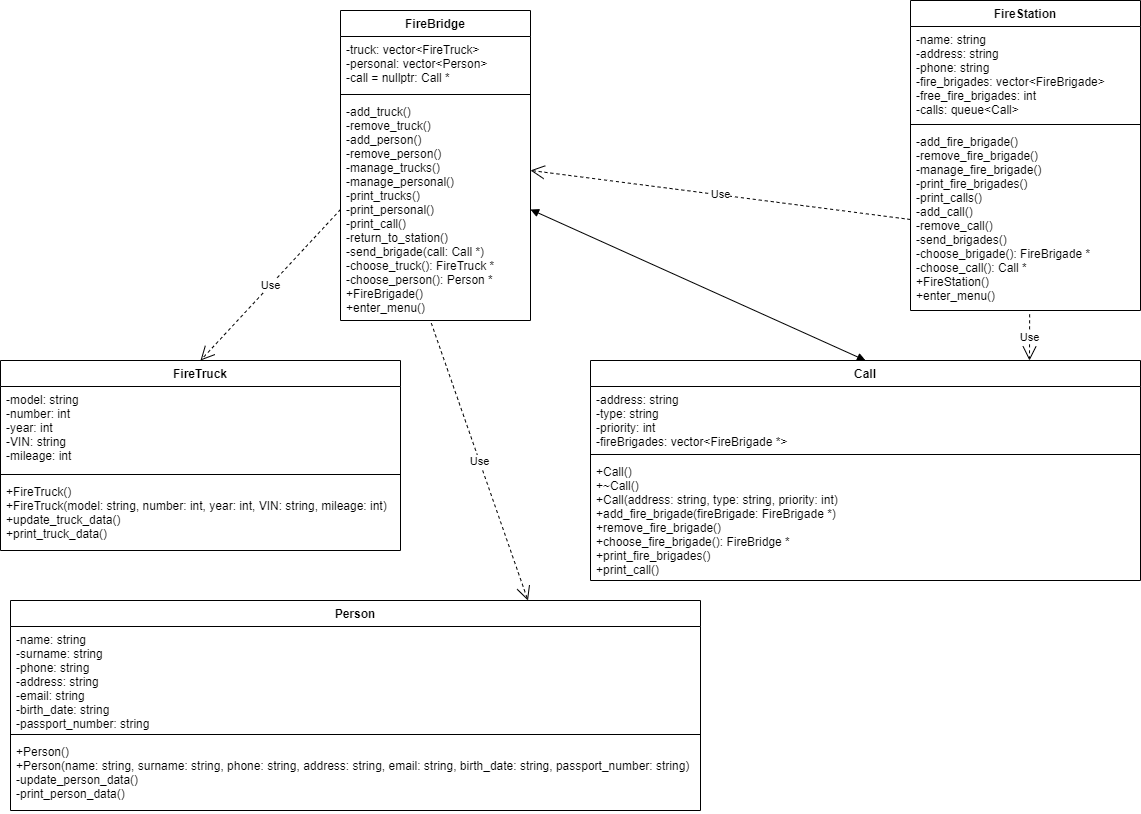

The diagram above was exported from draw.io. Its source (the exported page's mxGraphModel, read from the mxfile embedded in the PNG):
<mxGraphModel dx="1458" dy="987" grid="1" gridSize="10" guides="1" tooltips="1" connect="1" arrows="1" fold="1" page="1" pageScale="1" pageWidth="1169" pageHeight="827" math="0" shadow="0">
  <root>
    <mxCell id="0" />
    <mxCell id="1" parent="0" />
    <mxCell id="2" value="FireStation" style="swimlane;fontStyle=1;align=center;verticalAlign=top;childLayout=stackLayout;horizontal=1;startSize=26;horizontalStack=0;resizeParent=1;resizeParentMax=0;resizeLast=0;collapsible=1;marginBottom=0;" vertex="1" parent="1">
      <mxGeometry x="930" width="230" height="310" as="geometry" />
    </mxCell>
    <mxCell id="3" value="-name: string&#10;-address: string&#10;-phone: string&#10;-fire_brigades: vector&lt;FireBrigade&gt;&#10;-free_fire_brigades: int&#10;-calls: queue&lt;Call&gt;" style="text;strokeColor=none;fillColor=none;align=left;verticalAlign=top;spacingLeft=4;spacingRight=4;overflow=hidden;rotatable=0;points=[[0,0.5],[1,0.5]];portConstraint=eastwest;" vertex="1" parent="2">
      <mxGeometry y="26" width="230" height="94" as="geometry" />
    </mxCell>
    <mxCell id="4" value="" style="line;strokeWidth=1;fillColor=none;align=left;verticalAlign=middle;spacingTop=-1;spacingLeft=3;spacingRight=3;rotatable=0;labelPosition=right;points=[];portConstraint=eastwest;" vertex="1" parent="2">
      <mxGeometry y="120" width="230" height="8" as="geometry" />
    </mxCell>
    <mxCell id="5" value="-add_fire_brigade()&#10;-remove_fire_brigade()&#10;-manage_fire_brigade()&#10;-print_fire_brigades()&#10;-print_calls()&#10;-add_call()&#10;-remove_call()&#10;-send_brigades()&#10;-choose_brigade(): FireBrigade *&#10;-choose_call(): Call *&#10;+FireStation()   &#10;+enter_menu()" style="text;strokeColor=none;fillColor=none;align=left;verticalAlign=top;spacingLeft=4;spacingRight=4;overflow=hidden;rotatable=0;points=[[0,0.5],[1,0.5]];portConstraint=eastwest;" vertex="1" parent="2">
      <mxGeometry y="128" width="230" height="182" as="geometry" />
    </mxCell>
    <mxCell id="6" value="FireBridge" style="swimlane;fontStyle=1;align=center;verticalAlign=top;childLayout=stackLayout;horizontal=1;startSize=26;horizontalStack=0;resizeParent=1;resizeParentMax=0;resizeLast=0;collapsible=1;marginBottom=0;" vertex="1" parent="1">
      <mxGeometry x="360" y="10" width="190" height="310" as="geometry" />
    </mxCell>
    <mxCell id="7" value="-truck: vector&lt;FireTruck&gt;&#10;-personal: vector&lt;Person&gt; &#10;-call = nullptr: Call *" style="text;strokeColor=none;fillColor=none;align=left;verticalAlign=top;spacingLeft=4;spacingRight=4;overflow=hidden;rotatable=0;points=[[0,0.5],[1,0.5]];portConstraint=eastwest;" vertex="1" parent="6">
      <mxGeometry y="26" width="190" height="54" as="geometry" />
    </mxCell>
    <mxCell id="8" value="" style="line;strokeWidth=1;fillColor=none;align=left;verticalAlign=middle;spacingTop=-1;spacingLeft=3;spacingRight=3;rotatable=0;labelPosition=right;points=[];portConstraint=eastwest;" vertex="1" parent="6">
      <mxGeometry y="80" width="190" height="8" as="geometry" />
    </mxCell>
    <mxCell id="9" value="-add_truck()&#10;-remove_truck()&#10;-add_person()&#10;-remove_person()&#10;-manage_trucks()&#10;-manage_personal()&#10;-print_trucks()&#10;-print_personal()&#10;-print_call()&#10;-return_to_station()&#10;-send_brigade(call: Call *)&#10;-choose_truck(): FireTruck *&#10;-choose_person(): Person *&#10;+FireBrigade()&#10;+enter_menu()" style="text;strokeColor=none;fillColor=none;align=left;verticalAlign=top;spacingLeft=4;spacingRight=4;overflow=hidden;rotatable=0;points=[[0,0.5],[1,0.5]];portConstraint=eastwest;" vertex="1" parent="6">
      <mxGeometry y="88" width="190" height="222" as="geometry" />
    </mxCell>
    <mxCell id="10" value="Person" style="swimlane;fontStyle=1;align=center;verticalAlign=top;childLayout=stackLayout;horizontal=1;startSize=26;horizontalStack=0;resizeParent=1;resizeParentMax=0;resizeLast=0;collapsible=1;marginBottom=0;" vertex="1" parent="1">
      <mxGeometry x="30" y="600" width="690" height="210" as="geometry" />
    </mxCell>
    <mxCell id="11" value="-name: string&#10;-surname: string&#10;-phone: string&#10;-address: string&#10;-email: string&#10;-birth_date: string&#10;-passport_number: string" style="text;strokeColor=none;fillColor=none;align=left;verticalAlign=top;spacingLeft=4;spacingRight=4;overflow=hidden;rotatable=0;points=[[0,0.5],[1,0.5]];portConstraint=eastwest;" vertex="1" parent="10">
      <mxGeometry y="26" width="690" height="104" as="geometry" />
    </mxCell>
    <mxCell id="12" value="" style="line;strokeWidth=1;fillColor=none;align=left;verticalAlign=middle;spacingTop=-1;spacingLeft=3;spacingRight=3;rotatable=0;labelPosition=right;points=[];portConstraint=eastwest;" vertex="1" parent="10">
      <mxGeometry y="130" width="690" height="8" as="geometry" />
    </mxCell>
    <mxCell id="13" value="+Person()&#10;+Person(name: string, surname: string, phone: string, address: string, email: string, birth_date: string, passport_number: string)&#10;-update_person_data()&#10;-print_person_data()" style="text;strokeColor=none;fillColor=none;align=left;verticalAlign=top;spacingLeft=4;spacingRight=4;overflow=hidden;rotatable=0;points=[[0,0.5],[1,0.5]];portConstraint=eastwest;" vertex="1" parent="10">
      <mxGeometry y="138" width="690" height="72" as="geometry" />
    </mxCell>
    <mxCell id="14" value="FireTruck" style="swimlane;fontStyle=1;align=center;verticalAlign=top;childLayout=stackLayout;horizontal=1;startSize=26;horizontalStack=0;resizeParent=1;resizeParentMax=0;resizeLast=0;collapsible=1;marginBottom=0;" vertex="1" parent="1">
      <mxGeometry x="20" y="360" width="400" height="190" as="geometry" />
    </mxCell>
    <mxCell id="15" value="-model: string&#10;-number: int&#10;-year: int&#10;-VIN: string&#10;-mileage: int" style="text;strokeColor=none;fillColor=none;align=left;verticalAlign=top;spacingLeft=4;spacingRight=4;overflow=hidden;rotatable=0;points=[[0,0.5],[1,0.5]];portConstraint=eastwest;" vertex="1" parent="14">
      <mxGeometry y="26" width="400" height="84" as="geometry" />
    </mxCell>
    <mxCell id="16" value="" style="line;strokeWidth=1;fillColor=none;align=left;verticalAlign=middle;spacingTop=-1;spacingLeft=3;spacingRight=3;rotatable=0;labelPosition=right;points=[];portConstraint=eastwest;" vertex="1" parent="14">
      <mxGeometry y="110" width="400" height="8" as="geometry" />
    </mxCell>
    <mxCell id="17" value="+FireTruck()&#10;+FireTruck(model: string, number: int, year: int, VIN: string, mileage: int)&#10;+update_truck_data()&#10;+print_truck_data()" style="text;strokeColor=none;fillColor=none;align=left;verticalAlign=top;spacingLeft=4;spacingRight=4;overflow=hidden;rotatable=0;points=[[0,0.5],[1,0.5]];portConstraint=eastwest;" vertex="1" parent="14">
      <mxGeometry y="118" width="400" height="72" as="geometry" />
    </mxCell>
    <mxCell id="18" value="Call" style="swimlane;fontStyle=1;align=center;verticalAlign=top;childLayout=stackLayout;horizontal=1;startSize=26;horizontalStack=0;resizeParent=1;resizeParentMax=0;resizeLast=0;collapsible=1;marginBottom=0;" vertex="1" parent="1">
      <mxGeometry x="610" y="360" width="550" height="220" as="geometry" />
    </mxCell>
    <mxCell id="19" value="-address: string&#10;-type: string&#10;-priority: int&#10;-fireBrigades: vector&lt;FireBrigade *&gt;" style="text;strokeColor=none;fillColor=none;align=left;verticalAlign=top;spacingLeft=4;spacingRight=4;overflow=hidden;rotatable=0;points=[[0,0.5],[1,0.5]];portConstraint=eastwest;" vertex="1" parent="18">
      <mxGeometry y="26" width="550" height="64" as="geometry" />
    </mxCell>
    <mxCell id="20" value="" style="line;strokeWidth=1;fillColor=none;align=left;verticalAlign=middle;spacingTop=-1;spacingLeft=3;spacingRight=3;rotatable=0;labelPosition=right;points=[];portConstraint=eastwest;" vertex="1" parent="18">
      <mxGeometry y="90" width="550" height="8" as="geometry" />
    </mxCell>
    <mxCell id="21" value="+Call()&#10;+~Call()&#10;+Call(address: string, type: string, priority: int)&#10;+add_fire_brigade(fireBrigade: FireBrigade *)&#10;+remove_fire_brigade()&#10;+choose_fire_brigade(): FireBridge *&#10;+print_fire_brigades()&#10;+print_call()" style="text;strokeColor=none;fillColor=none;align=left;verticalAlign=top;spacingLeft=4;spacingRight=4;overflow=hidden;rotatable=0;points=[[0,0.5],[1,0.5]];portConstraint=eastwest;" vertex="1" parent="18">
      <mxGeometry y="98" width="550" height="122" as="geometry" />
    </mxCell>
    <mxCell id="22" value="Use" style="endArrow=open;endSize=12;dashed=1;html=1;exitX=0.518;exitY=1.021;exitDx=0;exitDy=0;exitPerimeter=0;" edge="1" parent="1" source="5">
      <mxGeometry width="160" relative="1" as="geometry">
        <mxPoint x="840" y="450" as="sourcePoint" />
        <mxPoint x="1049" y="360" as="targetPoint" />
      </mxGeometry>
    </mxCell>
    <mxCell id="23" value="" style="endArrow=block;startArrow=block;endFill=1;startFill=1;html=1;exitX=1;exitY=0.5;exitDx=0;exitDy=0;entryX=0.5;entryY=0;entryDx=0;entryDy=0;" edge="1" parent="1" source="9" target="18">
      <mxGeometry width="160" relative="1" as="geometry">
        <mxPoint x="730" y="230" as="sourcePoint" />
        <mxPoint x="890" y="230" as="targetPoint" />
      </mxGeometry>
    </mxCell>
    <mxCell id="24" value="Use" style="endArrow=open;endSize=12;dashed=1;html=1;exitX=0.478;exitY=1.012;exitDx=0;exitDy=0;exitPerimeter=0;entryX=0.75;entryY=0;entryDx=0;entryDy=0;" edge="1" parent="1" source="9" target="10">
      <mxGeometry width="160" relative="1" as="geometry">
        <mxPoint x="340" y="390" as="sourcePoint" />
        <mxPoint x="500" y="390" as="targetPoint" />
      </mxGeometry>
    </mxCell>
    <mxCell id="25" value="Use" style="endArrow=open;endSize=12;dashed=1;html=1;exitX=0;exitY=0.5;exitDx=0;exitDy=0;entryX=0.5;entryY=0;entryDx=0;entryDy=0;" edge="1" parent="1" source="9" target="14">
      <mxGeometry width="160" relative="1" as="geometry">
        <mxPoint x="280" y="390" as="sourcePoint" />
        <mxPoint x="440" y="390" as="targetPoint" />
      </mxGeometry>
    </mxCell>
    <mxCell id="26" value="Use" style="endArrow=open;endSize=12;dashed=1;html=1;exitX=0;exitY=0.5;exitDx=0;exitDy=0;entryX=1;entryY=0.324;entryDx=0;entryDy=0;entryPerimeter=0;" edge="1" parent="1" source="5" target="9">
      <mxGeometry width="160" relative="1" as="geometry">
        <mxPoint x="680" y="130" as="sourcePoint" />
        <mxPoint x="840" y="130" as="targetPoint" />
      </mxGeometry>
    </mxCell>
  </root>
</mxGraphModel>